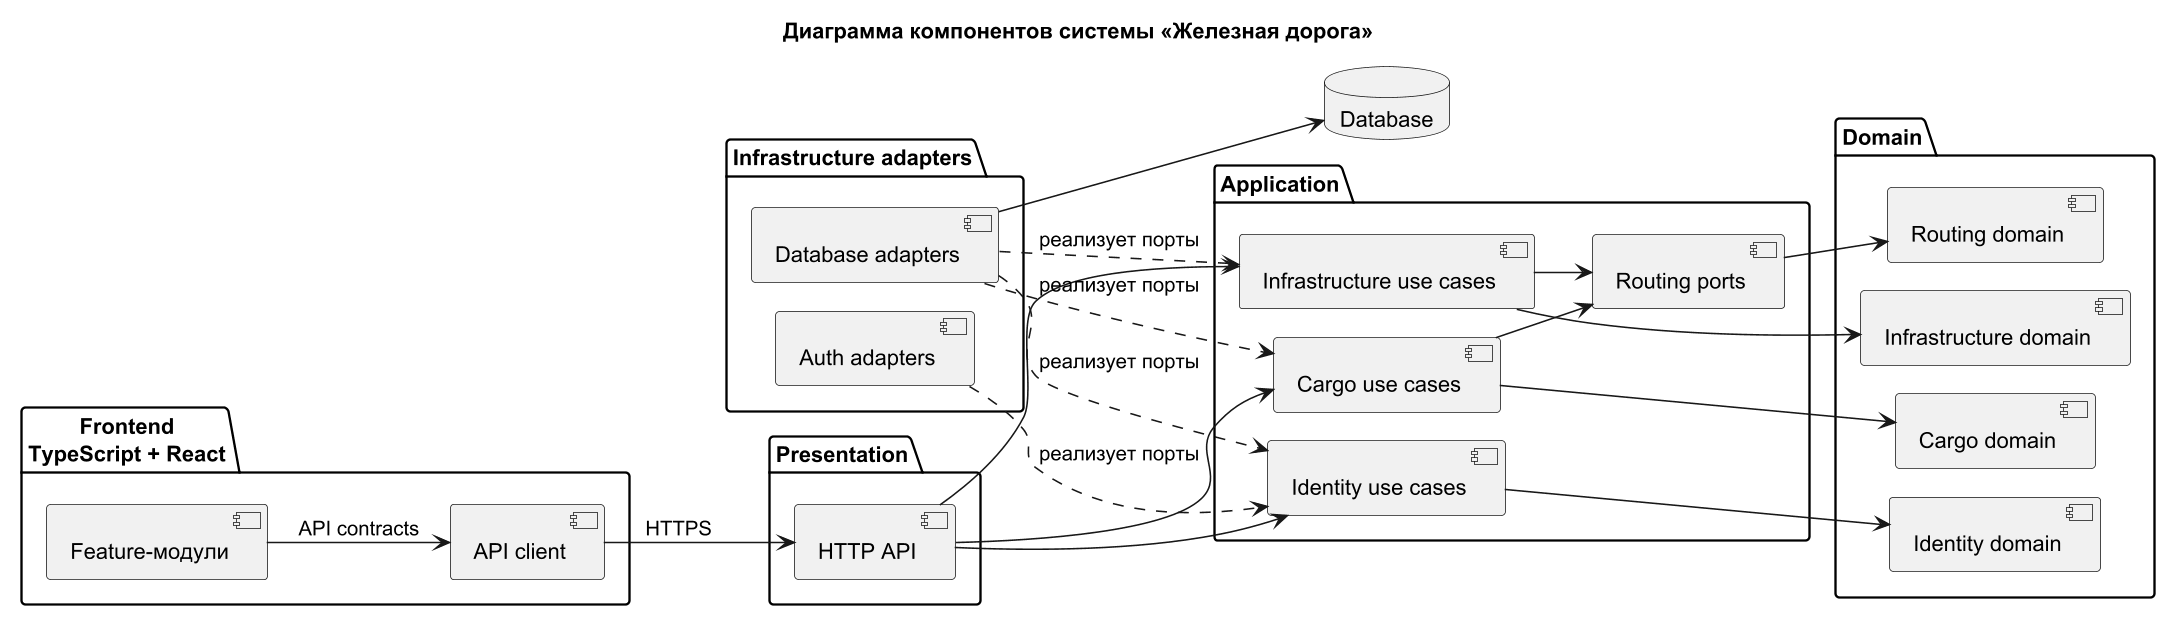

The diagram above was rendered by PlantUML. Its source (embedded in the PNG):
@startuml
!pragma layout smetana
title Диаграмма компонентов системы «Железная дорога»
skinparam linetype ortho
skinparam shadowing false
skinparam dpi 150
skinparam componentStyle uml2
skinparam nodesep 60
skinparam ranksep 70
left to right direction

package "Frontend\nTypeScript + React" {
  [Feature-модули] as Features
  [API client] as ApiClient
}

package "Presentation" {
  [HTTP API] as HttpApi
}

package "Application" {
  [Identity use cases] as IdentityApp
  [Infrastructure use cases] as InfrastructureApp
  [Cargo use cases] as CargoApp
  [Routing ports] as RoutingPorts
}

package "Domain" {
  [Identity domain] as IdentityDomain
  [Infrastructure domain] as InfrastructureDomain
  [Routing domain] as RoutingDomain
  [Cargo domain] as CargoDomain
}

package "Infrastructure adapters" {
  [Database adapters] as DatabaseAdapters
  [Auth adapters] as AuthAdapters
}

database "Database" as DB

Features --> ApiClient : API contracts
ApiClient --> HttpApi : HTTPS
HttpApi --> IdentityApp
HttpApi --> InfrastructureApp
HttpApi --> CargoApp
IdentityApp --> IdentityDomain
InfrastructureApp --> InfrastructureDomain
InfrastructureApp --> RoutingPorts
CargoApp --> CargoDomain
CargoApp --> RoutingPorts
RoutingPorts --> RoutingDomain
DatabaseAdapters ..> IdentityApp : реализует порты
DatabaseAdapters ..> InfrastructureApp : реализует порты
DatabaseAdapters ..> CargoApp : реализует порты
AuthAdapters ..> IdentityApp : реализует порты
DatabaseAdapters --> DB
@enduml